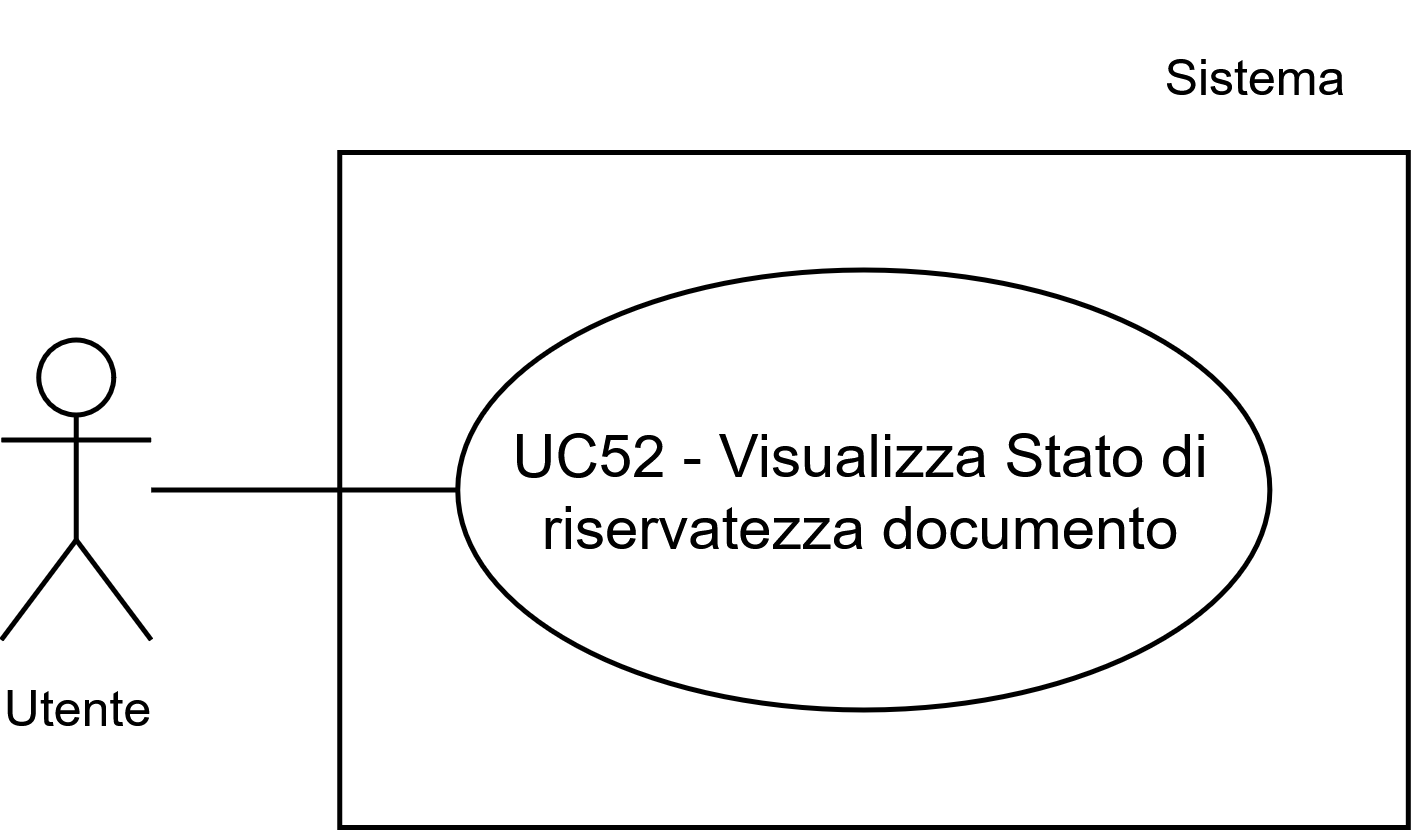

The diagram above was exported from draw.io. Its source (the exported page's mxGraphModel, read from the mxfile embedded in the PNG):
<mxGraphModel dx="892" dy="1292" grid="1" gridSize="10" guides="1" tooltips="1" connect="1" arrows="1" fold="1" page="1" pageScale="1" pageWidth="1169" pageHeight="827" math="0" shadow="0">
  <root>
    <mxCell id="0" />
    <mxCell id="1" parent="0" />
    <mxCell id="2" parent="1" style="whiteSpace=wrap;html=1;" value="" vertex="1">
      <mxGeometry height="135" width="213.71" x="165.45999999999992" y="6740" as="geometry" />
    </mxCell>
    <mxCell id="3" parent="1" style="ellipse;whiteSpace=wrap;html=1;" value="UC52 - Visualizza Stato di riservatezza documento" vertex="1">
      <mxGeometry height="88" width="162.42" x="189.04000000000008" y="6763.5" as="geometry" />
    </mxCell>
    <mxCell id="4" parent="1" style="shape=umlActor;verticalLabelPosition=bottom;verticalAlign=top;html=1;outlineConnect=0;" value="&lt;font style=&quot;font-size: 10px;&quot;&gt;Utente&lt;/font&gt;" vertex="1">
      <mxGeometry height="60" width="30" x="97.74" y="6777.5" as="geometry" />
    </mxCell>
    <mxCell id="5" parent="1" style="text;html=1;whiteSpace=wrap;strokeColor=none;fillColor=none;align=center;verticalAlign=middle;rounded=0;fontSize=10;" value="Sistema" vertex="1">
      <mxGeometry height="30" width="60" x="319.1700000000001" y="6710" as="geometry" />
    </mxCell>
    <mxCell id="6" edge="1" parent="1" source="4" style="endArrow=none;html=1;rounded=0;entryX=0;entryY=0.5;entryDx=0;entryDy=0;" target="3" value="">
      <mxGeometry height="50" relative="1" width="50" as="geometry">
        <mxPoint x="100.67000000000006" y="6807.5" as="sourcePoint" />
        <mxPoint x="140.67000000000007" y="6767.5" as="targetPoint" />
      </mxGeometry>
    </mxCell>
  </root>
</mxGraphModel>